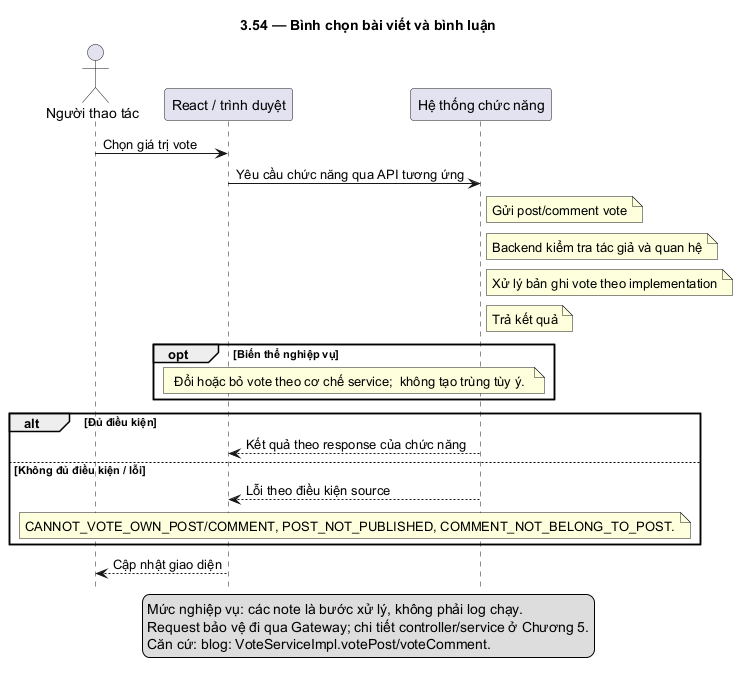

The diagram above was rendered by PlantUML. Its source (embedded in the PNG):
@startuml
skinparam defaultFontName DejaVu Sans
skinparam shadowing false
hide footbox
title 3.54 — Bình chọn bài viết và bình luận
actor "Người thao tác" as U
participant "React / trình duyệt" as F
participant "Hệ thống chức năng" as B
U -> F: Chọn giá trị vote
F -> B: Yêu cầu chức năng qua API tương ứng
note right of B: Gửi post/comment vote
note right of B: Backend kiểm tra tác giả và quan hệ
note right of B: Xử lý bản ghi vote theo implementation
note right of B: Trả kết quả
opt Biến thể nghiệp vụ
note over F,B: Đổi hoặc bỏ vote theo cơ chế service;  không tạo trùng tùy ý.
end
alt Đủ điều kiện
B --> F: Kết quả theo response của chức năng
else Không đủ điều kiện / lỗi
B --> F: Lỗi theo điều kiện source
note over F,B: CANNOT_VOTE_OWN_POST/COMMENT, POST_NOT_PUBLISHED, COMMENT_NOT_BELONG_TO_POST.
end
F --> U: Cập nhật giao diện
legend bottom
Mức nghiệp vụ: các note là bước xử lý, không phải log chạy.
Request bảo vệ đi qua Gateway; chi tiết controller/service ở Chương 5.
Căn cứ: blog: VoteServiceImpl.votePost/voteComment.
endlegend
@enduml